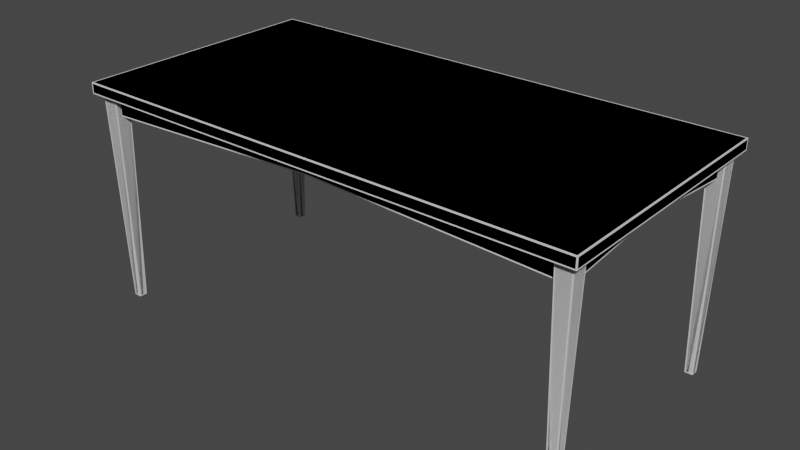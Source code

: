 # Source: Table.blend  (saved by Blender 2.80.75; exported with 4.5.12 LTS)
import bpy
from mathutils import Matrix  # noqa: F401  (used for matrix-valued properties, if any)

bpy.ops.wm.read_factory_settings(use_empty=True)
scene = bpy.context.scene
scene.name = 'Scene'

# ---- collections
col_table_low = bpy.data.collections.new('Table_low'); scene.collection.children.link(col_table_low)
col_table_high = bpy.data.collections.new('Table_high'); scene.collection.children.link(col_table_high)

# ---- world
world_world = bpy.data.worlds.new('World'); scene.world = world_world
world_world.color = (0.05088, 0.05088, 0.05088)
world_world.use_sun_shadow = False
world_world.sun_shadow_jitter_overblur = 0.0

# ---- meshes
me_cube = bpy.data.meshes.new('Cube')
me_cube.from_pydata([(1.223, -0.6141, 1.016), (1.223, -0.6141, 1.068), (1.138, -0.5596, 0.0), (1.119, -0.5788, 1.017), (1.138, -0.5226, 0.0), (1.119, -0.5034, 1.017), (1.175, -0.5596, 0.0), (1.194, -0.5788, 1.017), (1.175, -0.5226, 0.0), (1.194, -0.5034, 1.017), (1.126, -0.5504, 0.9161), (1.119, -0.5504, 1.016), (1.126, -0.5288, 0.9161), (1.119, -0.5288, 1.016), (1.167, -0.5034, 0.9161), (1.167, -0.5034, 1.016), (1.145, -0.5034, 0.9161), (1.145, -0.5034, 1.016), (-1.223, -0.6141, 1.016), (-1.223, -0.6141, 1.068), (-1.138, -0.5596, 0.0), (-1.119, -0.5788, 1.017), (-1.138, -0.5226, 0.0), (-1.119, -0.5034, 1.017), (-1.175, -0.5596, 0.0), (-1.194, -0.5788, 1.017), (-1.175, -0.5226, 0.0), (-1.194, -0.5034, 1.017), (0.0, -0.5504, 0.9616), (0.0, -0.5504, 1.016), (0.0, -0.5288, 0.9616), (0.0, -0.5288, 1.016), (-1.126, -0.5504, 0.9161), (-1.119, -0.5504, 1.016), (-1.126, -0.5288, 0.9161), (-1.119, -0.5288, 1.016), (-1.167, -0.5034, 0.9161), (-1.167, -0.5034, 1.016), (-1.145, -0.5034, 0.9161), (-1.145, -0.5034, 1.016), (1.223, 0.6141, 1.016), (1.223, 0.6141, 1.068), (1.138, 0.5596, 0.0), (1.119, 0.5788, 1.017), (1.138, 0.5226, 0.0), (1.119, 0.5034, 1.017), (1.175, 0.5596, 0.0), (1.194, 0.5788, 1.017), (1.175, 0.5226, 0.0), (1.194, 0.5034, 1.017), (1.126, 0.5504, 0.9161), (1.119, 0.5504, 1.016), (1.126, 0.5288, 0.9161), (1.119, 0.5288, 1.016), (1.167, 0.5034, 0.9161), (1.167, 0.5034, 1.016), (1.145, 0.5034, 0.9161), (1.145, 0.5034, 1.016), (1.167, 0.0, 0.9616), (1.167, 0.0, 1.016), (1.145, 0.0, 0.9616), (1.145, 0.0, 1.016), (-1.223, 0.6141, 1.016), (-1.223, 0.6141, 1.068), (-1.138, 0.5596, 0.0), (-1.119, 0.5788, 1.017), (-1.138, 0.5226, 0.0), (-1.119, 0.5034, 1.017), (-1.175, 0.5596, 0.0), (-1.194, 0.5788, 1.017), (-1.175, 0.5226, 0.0), (-1.194, 0.5034, 1.017), (0.0, 0.5504, 0.9616), (0.0, 0.5504, 1.016), (0.0, 0.5288, 0.9616), (0.0, 0.5288, 1.016), (-1.126, 0.5504, 0.9161), (-1.119, 0.5504, 1.016), (-1.126, 0.5288, 0.9161), (-1.119, 0.5288, 1.016), (-1.167, 0.5034, 0.9161), (-1.167, 0.5034, 1.016), (-1.145, 0.5034, 0.9161), (-1.145, 0.5034, 1.016), (-1.167, 0.0, 0.9616), (-1.167, 0.0, 1.016), (-1.145, 0.0, 0.9616), (-1.145, 0.0, 1.016)], [], [(19, 1, 41, 63), (18, 0, 1, 19), (2, 3, 5, 4), (4, 5, 9, 8), (8, 9, 7, 6), (6, 7, 3, 2), (4, 8, 6, 2), (30, 31, 13, 12), (10, 11, 29, 28), (30, 12, 10, 28), (16, 17, 61, 60), (58, 59, 15, 14), (16, 60, 58, 14), (62, 63, 41, 40), (20, 22, 23, 21), (22, 26, 27, 23), (26, 24, 25, 27), (24, 20, 21, 25), (22, 20, 24, 26), (30, 34, 35, 31), (32, 28, 29, 33), (30, 28, 32, 34), (38, 86, 87, 39), (84, 36, 37, 85), (38, 36, 84, 86), (0, 40, 41, 1), (42, 44, 45, 43), (44, 48, 49, 45), (48, 46, 47, 49), (46, 42, 43, 47), (44, 42, 46, 48), (74, 52, 53, 75), (50, 72, 73, 51), (74, 72, 50, 52), (56, 60, 61, 57), (58, 54, 55, 59), (56, 54, 58, 60), (19, 63, 62, 18), (0, 18, 62, 40), (64, 65, 67, 66), (66, 67, 71, 70), (70, 71, 69, 68), (68, 69, 65, 64), (66, 70, 68, 64), (74, 75, 79, 78), (76, 77, 73, 72), (74, 78, 76, 72), (82, 83, 87, 86), (84, 85, 81, 80), (82, 86, 84, 80)])
me_cube.polygons.foreach_set('use_smooth', [True] * 50)
_k = set([(0, 1), (0, 18), (0, 40), (1, 19), (1, 41), (2, 3), (2, 4), (2, 6), (4, 5), (4, 8), (6, 7), (6, 8), (8, 9), (10, 28), (12, 30), (14, 58), (16, 60), (18, 19), (18, 62), (19, 63), (20, 21), (20, 22), (20, 24), (22, 23), (22, 26), (24, 25), (24, 26), (26, 27), (28, 32), (30, 34), (36, 84), (38, 86), (40, 41), (40, 62), (41, 63), (42, 43), (42, 44), (42, 46), (44, 45), (44, 48), (46, 47), (46, 48), (48, 49), (50, 72), (52, 74), (54, 58), (56, 60), (62, 63), (64, 65), (64, 66), (64, 68), (66, 67), (66, 70), (68, 69), (68, 70), (70, 71), (72, 76), (74, 78), (80, 84), (82, 86)])
me_cube.attributes.new('sharp_edge', 'BOOLEAN', 'EDGE').data.foreach_set('value', [ (min(e.vertices), max(e.vertices)) in _k for e in me_cube.edges])
_uv = me_cube.uv_layers.new(name='UVMap')
_uv.uv.foreach_set('vector', [0.771, 0.7742, 0.01766, 0.7742, 0.01766, 0.3959, 0.771, 0.3959, 0.771, 0.7902, 0.01766, 0.7902, 0.01766, 0.7742, 0.771, 0.7742, 0.9161, 0.3153, 0.9045, 0.00208, 0.9277, 0.001659, 0.9275, 0.3151, 0.8821, 0.3185, 0.8352, 0.008584, 0.8582, 0.005544, 0.8934, 0.317, 0.8934, 0.317, 0.8582, 0.005544, 0.8813, 0.003376, 0.9047, 0.316, 0.9047, 0.316, 0.8813, 0.003376, 0.9045, 0.00208, 0.9161, 0.3153, 0.9275, 0.3151, 0.9277, 0.3265, 0.9163, 0.3267, 0.9161, 0.3153, 0.8177, 0.5056, 0.8009, 0.5056, 0.7874, 0.1602, 0.8177, 0.1569, 0.8243, 0.1569, 0.8546, 0.1602, 0.8412, 0.5056, 0.8244, 0.5056, 0.8177, 0.5056, 0.8177, 0.1569, 0.8243, 0.1569, 0.8244, 0.5056, 0.9619, 0.9981, 0.932, 0.9955, 0.9446, 0.8404, 0.9617, 0.8404, 0.9685, 0.8404, 0.9855, 0.8404, 0.9982, 0.9955, 0.9684, 0.9981, 0.9619, 0.9981, 0.9617, 0.8404, 0.9685, 0.8404, 0.9684, 0.9981, 0.771, 0.3799, 0.771, 0.3959, 0.01766, 0.3959, 0.01766, 0.3799, 0.3153, 0.9339, 0.3151, 0.9453, 0.001659, 0.9455, 0.002079, 0.9223, 0.3185, 0.8999, 0.317, 0.9112, 0.005544, 0.876, 0.008583, 0.853, 0.317, 0.9112, 0.316, 0.9225, 0.003375, 0.8991, 0.005544, 0.876, 0.316, 0.9225, 0.3153, 0.9339, 0.002079, 0.9223, 0.003375, 0.8991, 0.3151, 0.9453, 0.3153, 0.9339, 0.3267, 0.9341, 0.3265, 0.9455, 0.8177, 0.5056, 0.8177, 0.8543, 0.7874, 0.851, 0.8009, 0.5056, 0.8243, 0.8543, 0.8244, 0.5056, 0.8412, 0.5056, 0.8546, 0.851, 0.8177, 0.5056, 0.8244, 0.5056, 0.8243, 0.8543, 0.8177, 0.8543, 0.9674, 0.3208, 0.9676, 0.1632, 0.9847, 0.1632, 0.9973, 0.3183, 0.9609, 0.1632, 0.9609, 0.3208, 0.9311, 0.3182, 0.9438, 0.1632, 0.9674, 0.3208, 0.9609, 0.3208, 0.9609, 0.1632, 0.9676, 0.1632, 0.001631, 0.7742, 0.001631, 0.3959, 0.01766, 0.3959, 0.01766, 0.7742, 0.9308, 0.3339, 0.9422, 0.3341, 0.9425, 0.6476, 0.9193, 0.6472, 0.8968, 0.3307, 0.9081, 0.3322, 0.873, 0.6437, 0.8499, 0.6407, 0.9081, 0.3322, 0.9195, 0.3333, 0.8961, 0.6459, 0.873, 0.6437, 0.9195, 0.3333, 0.9308, 0.3339, 0.9193, 0.6472, 0.8961, 0.6459, 0.9422, 0.3341, 0.9308, 0.3339, 0.931, 0.3225, 0.9424, 0.3227, 0.4259, 0.8237, 0.07712, 0.8238, 0.08049, 0.7934, 0.4259, 0.8069, 0.07712, 0.8303, 0.4259, 0.8304, 0.4259, 0.8473, 0.08048, 0.8607, 0.4259, 0.8237, 0.4259, 0.8304, 0.07712, 0.8303, 0.07712, 0.8238, 0.9619, 0.6828, 0.9617, 0.8404, 0.9446, 0.8404, 0.932, 0.6854, 0.9685, 0.8404, 0.9684, 0.6828, 0.9982, 0.6854, 0.9855, 0.8404, 0.9619, 0.6828, 0.9684, 0.6828, 0.9685, 0.8404, 0.9617, 0.8404, 0.771, 0.7742, 0.771, 0.3959, 0.7871, 0.3959, 0.7871, 0.7742, 0.01766, 0.00163, 0.771, 0.001629, 0.771, 0.3799, 0.01766, 0.3799, 0.6198, 0.9244, 0.9331, 0.9128, 0.9335, 0.936, 0.62, 0.9358, 0.6166, 0.8903, 0.9265, 0.8435, 0.9296, 0.8665, 0.6181, 0.9016, 0.6181, 0.9016, 0.9296, 0.8665, 0.9318, 0.8896, 0.6191, 0.913, 0.6191, 0.913, 0.9318, 0.8896, 0.9331, 0.9128, 0.6198, 0.9244, 0.62, 0.9358, 0.6086, 0.936, 0.6084, 0.9246, 0.6198, 0.9244, 0.4259, 0.8237, 0.4259, 0.8069, 0.7713, 0.7934, 0.7746, 0.8237, 0.7746, 0.8303, 0.7713, 0.8607, 0.4259, 0.8473, 0.4259, 0.8304, 0.4259, 0.8237, 0.7746, 0.8237, 0.7746, 0.8303, 0.4259, 0.8304, 0.9674, 0.005534, 0.9973, 0.008084, 0.9847, 0.1632, 0.9676, 0.1632, 0.9609, 0.1632, 0.9438, 0.1632, 0.9311, 0.00811, 0.9609, 0.005537, 0.9674, 0.005534, 0.9676, 0.1632, 0.9609, 0.1632, 0.9609, 0.005537])
me_cube.use_remesh_preserve_volume = False
me_cube.use_remesh_preserve_attributes = False
me_cube.use_mirror_vertex_groups = False
me_cube.update()
me_cube_001 = bpy.data.meshes.new('Cube.001')
me_cube_001.from_pydata([(1.223, -0.6141, 1.016), (1.223, -0.6141, 1.068), (1.138, -0.5596, 0.0), (1.119, -0.5788, 1.017), (1.138, -0.5226, 0.0), (1.119, -0.5034, 1.017), (1.175, -0.5596, 0.0), (1.194, -0.5788, 1.017), (1.175, -0.5226, 0.0), (1.194, -0.5034, 1.017), (1.126, -0.5504, 0.9161), (1.119, -0.5504, 1.016), (1.126, -0.5288, 0.9161), (1.119, -0.5288, 1.016), (1.167, -0.5034, 0.9161), (1.167, -0.5034, 1.016), (1.145, -0.5034, 0.9161), (1.145, -0.5034, 1.016), (-1.223, -0.6141, 1.016), (-1.223, -0.6141, 1.068), (-1.138, -0.5596, 0.0), (-1.119, -0.5788, 1.017), (-1.138, -0.5226, 0.0), (-1.119, -0.5034, 1.017), (-1.175, -0.5596, 0.0), (-1.194, -0.5788, 1.017), (-1.175, -0.5226, 0.0), (-1.194, -0.5034, 1.017), (0.0, -0.5504, 0.9616), (0.0, -0.5504, 1.016), (0.0, -0.5288, 0.9616), (0.0, -0.5288, 1.016), (-1.126, -0.5504, 0.9161), (-1.119, -0.5504, 1.016), (-1.126, -0.5288, 0.9161), (-1.119, -0.5288, 1.016), (-1.167, -0.5034, 0.9161), (-1.167, -0.5034, 1.016), (-1.145, -0.5034, 0.9161), (-1.145, -0.5034, 1.016), (1.223, 0.6141, 1.016), (1.223, 0.6141, 1.068), (1.138, 0.5596, 0.0), (1.119, 0.5788, 1.017), (1.138, 0.5226, 0.0), (1.119, 0.5034, 1.017), (1.175, 0.5596, 0.0), (1.194, 0.5788, 1.017), (1.175, 0.5226, 0.0), (1.194, 0.5034, 1.017), (1.126, 0.5504, 0.9161), (1.119, 0.5504, 1.016), (1.126, 0.5288, 0.9161), (1.119, 0.5288, 1.016), (1.167, 0.5034, 0.9161), (1.167, 0.5034, 1.016), (1.145, 0.5034, 0.9161), (1.145, 0.5034, 1.016), (1.167, 0.0, 0.9616), (1.167, 0.0, 1.016), (1.145, 0.0, 0.9616), (1.145, 0.0, 1.016), (-1.223, 0.6141, 1.016), (-1.223, 0.6141, 1.068), (-1.138, 0.5596, 0.0), (-1.119, 0.5788, 1.017), (-1.138, 0.5226, 0.0), (-1.119, 0.5034, 1.017), (-1.175, 0.5596, 0.0), (-1.194, 0.5788, 1.017), (-1.175, 0.5226, 0.0), (-1.194, 0.5034, 1.017), (0.0, 0.5504, 0.9616), (0.0, 0.5504, 1.016), (0.0, 0.5288, 0.9616), (0.0, 0.5288, 1.016), (-1.126, 0.5504, 0.9161), (-1.119, 0.5504, 1.016), (-1.126, 0.5288, 0.9161), (-1.119, 0.5288, 1.016), (-1.167, 0.5034, 0.9161), (-1.167, 0.5034, 1.016), (-1.145, 0.5034, 0.9161), (-1.145, 0.5034, 1.016), (-1.167, 0.0, 0.9616), (-1.167, 0.0, 1.016), (-1.145, 0.0, 0.9616), (-1.145, 0.0, 1.016)], [], [(19, 1, 41, 63), (18, 0, 1, 19), (2, 3, 5, 4), (4, 5, 9, 8), (8, 9, 7, 6), (6, 7, 3, 2), (4, 8, 6, 2), (30, 31, 13, 12), (10, 11, 29, 28), (30, 12, 10, 28), (16, 17, 61, 60), (58, 59, 15, 14), (16, 60, 58, 14), (62, 63, 41, 40), (20, 22, 23, 21), (22, 26, 27, 23), (26, 24, 25, 27), (24, 20, 21, 25), (22, 20, 24, 26), (30, 34, 35, 31), (32, 28, 29, 33), (30, 28, 32, 34), (38, 86, 87, 39), (84, 36, 37, 85), (38, 36, 84, 86), (0, 40, 41, 1), (42, 44, 45, 43), (44, 48, 49, 45), (48, 46, 47, 49), (46, 42, 43, 47), (44, 42, 46, 48), (74, 52, 53, 75), (50, 72, 73, 51), (74, 72, 50, 52), (56, 60, 61, 57), (58, 54, 55, 59), (56, 54, 58, 60), (19, 63, 62, 18), (0, 18, 62, 40), (64, 65, 67, 66), (66, 67, 71, 70), (70, 71, 69, 68), (68, 69, 65, 64), (66, 70, 68, 64), (74, 75, 79, 78), (76, 77, 73, 72), (74, 78, 76, 72), (82, 83, 87, 86), (84, 85, 81, 80), (82, 86, 84, 80)])
me_cube_001.polygons.foreach_set('use_smooth', [True] * 50)
_k = set([(0, 1), (0, 18), (0, 40), (1, 19), (1, 41), (2, 3), (2, 4), (2, 6), (4, 5), (4, 8), (6, 7), (6, 8), (8, 9), (10, 28), (12, 30), (14, 58), (16, 60), (18, 19), (18, 62), (19, 63), (20, 21), (20, 22), (20, 24), (22, 23), (22, 26), (24, 25), (24, 26), (26, 27), (28, 32), (30, 34), (36, 84), (38, 86), (40, 41), (40, 62), (41, 63), (42, 43), (42, 44), (42, 46), (44, 45), (44, 48), (46, 47), (46, 48), (48, 49), (50, 72), (52, 74), (54, 58), (56, 60), (62, 63), (64, 65), (64, 66), (64, 68), (66, 67), (66, 70), (68, 69), (68, 70), (70, 71), (72, 76), (74, 78), (80, 84), (82, 86)])
me_cube_001.attributes.new('sharp_edge', 'BOOLEAN', 'EDGE').data.foreach_set('value', [ (min(e.vertices), max(e.vertices)) in _k for e in me_cube_001.edges])
_uv = me_cube_001.uv_layers.new(name='UVMap')
_uv.uv.foreach_set('vector', [0.625, 0.75, 0.625, 0.75, 0.625, 0.75, 0.625, 0.75, 0.375, 0.75, 0.375, 0.75, 0.625, 0.75, 0.625, 0.75, 0.375, 0.0, 0.625, 0.0, 0.625, 0.25, 0.375, 0.25, 0.375, 0.25, 0.625, 0.25, 0.625, 0.5, 0.375, 0.5, 0.375, 0.5, 0.625, 0.5, 0.625, 0.75, 0.375, 0.75, 0.375, 0.75, 0.625, 0.75, 0.625, 1.0, 0.375, 1.0, 0.125, 0.5, 0.375, 0.5, 0.375, 0.75, 0.125, 0.75, 0.375, 0.25, 0.625, 0.25, 0.625, 0.5, 0.375, 0.5, 0.375, 0.75, 0.625, 0.75, 0.625, 1.0, 0.375, 1.0, 0.125, 0.5, 0.375, 0.5, 0.375, 0.75, 0.125, 0.75, 0.375, 0.25, 0.625, 0.25, 0.625, 0.5, 0.375, 0.5, 0.375, 0.75, 0.625, 0.75, 0.625, 1.0, 0.375, 1.0, 0.125, 0.5, 0.375, 0.5, 0.375, 0.75, 0.125, 0.75, 0.375, 0.75, 0.625, 0.75, 0.625, 0.75, 0.375, 0.75, 0.375, 0.0, 0.375, 0.25, 0.625, 0.25, 0.625, 0.0, 0.375, 0.25, 0.375, 0.5, 0.625, 0.5, 0.625, 0.25, 0.375, 0.5, 0.375, 0.75, 0.625, 0.75, 0.625, 0.5, 0.375, 0.75, 0.375, 1.0, 0.625, 1.0, 0.625, 0.75, 0.125, 0.5, 0.125, 0.75, 0.375, 0.75, 0.375, 0.5, 0.375, 0.25, 0.375, 0.5, 0.625, 0.5, 0.625, 0.25, 0.375, 0.75, 0.375, 1.0, 0.625, 1.0, 0.625, 0.75, 0.125, 0.5, 0.125, 0.75, 0.375, 0.75, 0.375, 0.5, 0.375, 0.25, 0.375, 0.5, 0.625, 0.5, 0.625, 0.25, 0.375, 0.75, 0.375, 1.0, 0.625, 1.0, 0.625, 0.75, 0.125, 0.5, 0.125, 0.75, 0.375, 0.75, 0.375, 0.5, 0.375, 0.75, 0.375, 0.75, 0.625, 0.75, 0.625, 0.75, 0.375, 0.0, 0.375, 0.25, 0.625, 0.25, 0.625, 0.0, 0.375, 0.25, 0.375, 0.5, 0.625, 0.5, 0.625, 0.25, 0.375, 0.5, 0.375, 0.75, 0.625, 0.75, 0.625, 0.5, 0.375, 0.75, 0.375, 1.0, 0.625, 1.0, 0.625, 0.75, 0.125, 0.5, 0.125, 0.75, 0.375, 0.75, 0.375, 0.5, 0.375, 0.25, 0.375, 0.5, 0.625, 0.5, 0.625, 0.25, 0.375, 0.75, 0.375, 1.0, 0.625, 1.0, 0.625, 0.75, 0.125, 0.5, 0.125, 0.75, 0.375, 0.75, 0.375, 0.5, 0.375, 0.25, 0.375, 0.5, 0.625, 0.5, 0.625, 0.25, 0.375, 0.75, 0.375, 1.0, 0.625, 1.0, 0.625, 0.75, 0.125, 0.5, 0.125, 0.75, 0.375, 0.75, 0.375, 0.5, 0.625, 0.75, 0.625, 0.75, 0.375, 0.75, 0.375, 0.75, 0.375, 0.75, 0.375, 0.75, 0.375, 0.75, 0.375, 0.75, 0.375, 0.0, 0.625, 0.0, 0.625, 0.25, 0.375, 0.25, 0.375, 0.25, 0.625, 0.25, 0.625, 0.5, 0.375, 0.5, 0.375, 0.5, 0.625, 0.5, 0.625, 0.75, 0.375, 0.75, 0.375, 0.75, 0.625, 0.75, 0.625, 1.0, 0.375, 1.0, 0.125, 0.5, 0.375, 0.5, 0.375, 0.75, 0.125, 0.75, 0.375, 0.25, 0.625, 0.25, 0.625, 0.5, 0.375, 0.5, 0.375, 0.75, 0.625, 0.75, 0.625, 1.0, 0.375, 1.0, 0.125, 0.5, 0.375, 0.5, 0.375, 0.75, 0.125, 0.75, 0.375, 0.25, 0.625, 0.25, 0.625, 0.5, 0.375, 0.5, 0.375, 0.75, 0.625, 0.75, 0.625, 1.0, 0.375, 1.0, 0.125, 0.5, 0.375, 0.5, 0.375, 0.75, 0.125, 0.75])
me_cube_001.use_remesh_preserve_volume = False
me_cube_001.use_remesh_preserve_attributes = False
me_cube_001.use_mirror_vertex_groups = False
me_cube_001.update()

# ---- objects
ob_table_low = bpy.data.objects.new('Table_low', me_cube)
ob_table_high = bpy.data.objects.new('Table_high', me_cube_001)

# ---- transforms, parenting, visibility, modifiers, constraints
ob_table_low.location = (0.0, 0.0, 0.0)
ob_table_low.lineart.crease_threshold = 0.0
ob_table_high.location = (0.0, 0.0, 0.0)
ob_table_high.lineart.crease_threshold = 0.0
_m = ob_table_high.modifiers.new('Bevel', 'BEVEL')
_m.width = 0.005
_m.width_pct = 0.005
_m.segments = 5
_m.use_clamp_overlap = False
_m.profile = 0.7
_m.harden_normals = True
_m.miter_outer = 'MITER_ARC'

# ---- collection membership
col_table_low.objects.link(ob_table_low)
col_table_high.objects.link(ob_table_high)

# ---- scene / render settings (as saved in the file)
scene.frame_start = 1; scene.frame_end = 250; scene.frame_set(1)
scene.render.engine = 'BLENDER_EEVEE_NEXT'
scene.render.motion_blur_shutter = 1.0
scene.cycles.use_denoising = False
scene.cycles.samples = 128
scene.cycles.sampling_pattern = 'TABULATED_SOBOL'
scene.cycles.use_adaptive_sampling = False
scene.cycles.use_light_tree = False
scene.eevee.use_gtao = True
scene.eevee.use_raytracing = True
scene.view_settings.view_transform = 'Filmic'
bpy.context.view_layer.update()

# ---- added for rendering (the .blend has no active camera and no usable light): camera, sun
cam_auto = bpy.data.cameras.new('AutoCamera')
cam_auto.lens = 50.0
cam_auto.sensor_width = 36.0
cam_auto.clip_end = 1000.0
ob_auto_camera = bpy.data.objects.new('AutoCamera', cam_auto)
scene.collection.objects.link(ob_auto_camera)
ob_auto_camera.location = (2.71846, -3.26215, 2.70875)
ob_auto_camera.rotation_euler = (1.09748, -7.21219e-08, 0.694738)
scene.camera = ob_auto_camera
light_auto_sun = bpy.data.lights.new('AutoSun', 'SUN')
light_auto_sun.energy = 3.0
light_auto_sun.angle = 0.0523599
ob_auto_sun = bpy.data.objects.new('AutoSun', light_auto_sun)
scene.collection.objects.link(ob_auto_sun)
ob_auto_sun.rotation_euler = (0.872665, 0.174533, 0.523599)
bpy.context.view_layer.update()
